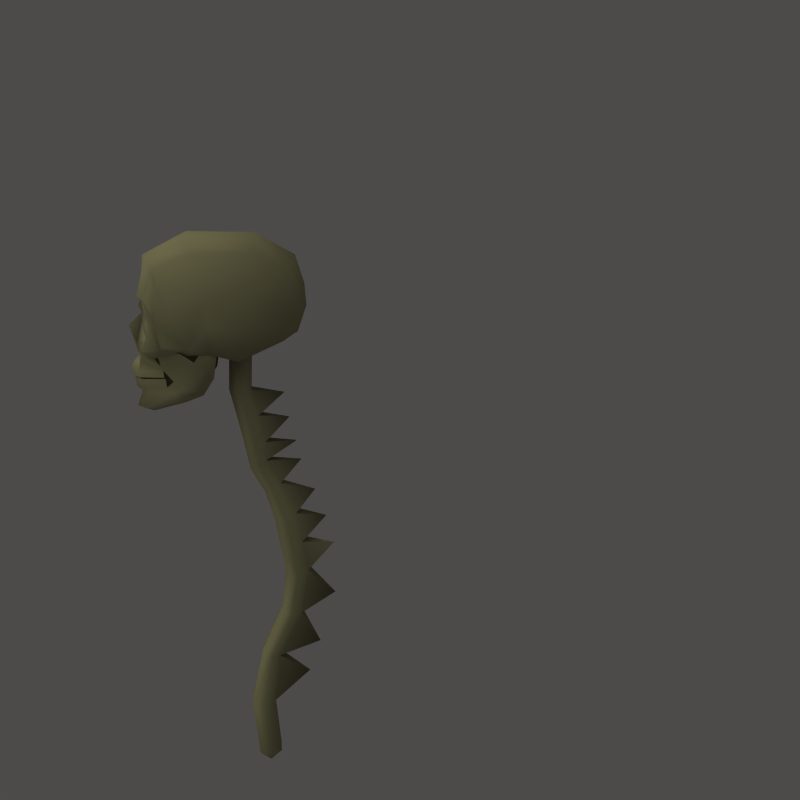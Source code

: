 # Source: floating_skull.blend  (saved by Blender 2.60.0; exported with 4.5.12 LTS)
import bpy
from mathutils import Matrix  # noqa: F401  (used for matrix-valued properties, if any)

bpy.ops.wm.read_factory_settings(use_empty=True)
scene = bpy.context.scene
scene.name = 'Scene'

# ---- collections
col_collection_1 = bpy.data.collections.new('Collection 1'); scene.collection.children.link(col_collection_1)

# ---- materials (node trees are filled in below, after node groups)
mat_bone = bpy.data.materials.new('Bone')
mat_bone.alpha_threshold = 0.0
mat_bone.diffuse_color = (0.6031, 0.5915, 0.4226, 1.0)
mat_bone.specular_color = (1.0, 0.6498, 0.2498)
mat_bone.roughness = 0.5
mat_bone.specular_intensity = 0.0
mat_bone.line_color = (0.0, 0.0, 0.0, 1.0)

# ---- material node trees

# ---- world
world_world = bpy.data.worlds.new('World'); scene.world = world_world
world_world.color = (0.3011, 0.2937, 0.292)
world_world.use_sun_shadow = False
world_world.sun_shadow_jitter_overblur = 0.0
world_world.cycles.sampling_method = 'MANUAL'
world_world.cycles.sample_map_resolution = 256
world_world.light_settings.ao_factor = 0.8

# ---- cameras
cam_camera = bpy.data.cameras.new('Camera')
cam_camera.clip_end = 100.0
cam_camera.lens = 35.0
cam_camera.dof.focus_distance = 0.0
cam_camera.dof.aperture_fstop = 128.0

# ---- lights
light_lamp_001 = bpy.data.lights.new('Lamp.001', 'SUN')
light_lamp_001.transmission_factor = 0.0
light_lamp_001.angle = 1.571
light_lamp_001.energy = 1.25
light_lamp_001.shadow_buffer_clip_start = 0.5
light_lamp_001.shadow_soft_size = 1.0
light_lamp_001.shadow_cascade_max_distance = 1000.0
light_lamp_001.cycles.use_multiple_importance_sampling = False

# ---- meshes
me_cube_004 = bpy.data.meshes.new('Cube.004')
me_cube_004.from_pydata([(0.02076, 0.06548, -0.06051), (0.03612, 0.08833, -0.05972), (0.02086, 0.1112, -0.05893), (-0.009759, 0.1113, -0.05893), (-0.009857, 0.06553, -0.06051), (-0.02512, 0.08842, -0.05972), (0.02122, 0.05335, 0.06395), (0.03705, 0.07689, 0.06476), (0.02132, 0.1005, 0.06558), (-0.01022, 0.1005, 0.06558), (-0.01032, 0.0534, 0.06395), (-0.02604, 0.07699, 0.06477), (-0.009135, 0.1133, 0.1706), (-0.02401, 0.09469, 0.1733), (-0.009229, 0.078, 0.1762), (0.08854, 0.01715, 0.8349), (0.08854, -0.005065, 0.8475), (-0.08079, 0.008322, 0.8327), (-0.08079, -0.005065, 0.8475), (0.08549, -0.089, 0.8448), (0.09745, -0.04636, 0.8361), (-0.0897, -0.04636, 0.8361), (-0.07774, -0.089, 0.8448), (0.07489, 0.004, 0.7985), (-0.06714, 0.004, 0.7985), (0.07678, -0.08341, 0.8068), (0.09229, -0.02374, 0.8189), (-0.08454, -0.02374, 0.8189), (-0.06903, -0.08341, 0.8068), (0.08294, -0.01631, 0.7608), (-0.07519, -0.01631, 0.7608), (0.08134, -0.04145, 0.7676), (0.06923, -0.06377, 0.78), (-0.07358, -0.04145, 0.7676), (-0.06148, -0.06377, 0.78), (0.07663, -0.05051, 0.7471), (0.04162, -0.1157, 0.7245), (-0.06888, -0.05051, 0.7471), (0.003875, -0.139, 0.7222), (-0.03387, -0.1157, 0.7245), (0.06923, -0.06349, 0.758), (0.04162, -0.1141, 0.7551), (-0.06148, -0.06349, 0.758), (0.003875, -0.1286, 0.7504), (-0.03387, -0.1141, 0.7551), (0.06538, -0.07599, 0.7686), (0.04162, -0.1206, 0.7632), (-0.05763, -0.07599, 0.7686), (0.003875, -0.1384, 0.7609), (-0.03387, -0.1206, 0.7632), (0.06923, -0.07752, 0.7856), (0.04162, -0.1222, 0.7812), (0.003875, -0.1402, 0.7805), (-0.03387, -0.1222, 0.7812), (-0.06148, -0.07752, 0.7856), (0.07465, 0.01204, 0.8098), (0.06353, 0.007625, 0.7823), (-0.0669, 0.01204, 0.8098), (-0.05578, 0.007624, 0.7823), (0.07029, -0.01179, 0.753), (-0.06254, -0.01179, 0.753), (0.06499, -0.04403, 0.74), (-0.05724, -0.04403, 0.74), (0.03558, -0.1053, 0.7187), (0.003875, -0.1272, 0.7166), (-0.02783, -0.1053, 0.7187), (-0.01079, 0.05625, 0.6467), (-0.02696, 0.07715, 0.6452), (-0.01068, 0.098, 0.6438), (0.02177, 0.09795, 0.6438), (0.03794, 0.07706, 0.6452), (0.02166, 0.0562, 0.6467), (0.1018, -0.03458, 0.8425), (0.09249, -0.03137, 0.8313), (0.1055, -0.07974, 0.8434), (0.06923, -0.08078, 0.8027), (0.003875, -0.1449, 0.8018), (0.04162, -0.1266, 0.7989), (0.06923, -0.0949, 0.8236), (0.0771, -0.1007, 0.9154), (0.09102, -0.09855, 0.8914), (0.0771, -0.09645, 0.8673), (0.04316, -0.1038, 0.8673), (0.02576, -0.106, 0.8926), (0.03683, -0.108, 0.9183), (0.03526, -0.1241, 0.9309), (0.08854, -0.1054, 0.9311), (0.1073, -0.09509, 0.8894), (0.08877, -0.1135, 0.8389), (0.08162, -0.1098, 0.9213), (0.101, -0.1069, 0.8879), (0.08162, -0.1039, 0.8546), (0.04295, -0.1113, 0.8546), (0.02201, -0.1144, 0.8897), (0.03433, -0.1172, 0.9213), (0.0212, -0.1238, 0.9126), (0.02407, -0.1251, 0.8157), (0.01489, -0.115, 0.8968), (0.02187, -0.1298, 0.8434), (0.06923, -0.07946, 0.7876), (0.04162, -0.1253, 0.7838), (0.003875, -0.1431, 0.7809), (0.04756, -0.1042, 1.0), (0.003875, -0.1131, 1.005), (0.09897, -0.08649, 0.9801), (0.003875, -0.03348, 1.047), (0.06978, -0.0292, 1.035), (0.09617, -0.01855, 1.012), (0.04992, 0.08916, 1.042), (0.09838, 0.08835, 1.014), (0.1018, -0.08669, 0.8893), (0.09657, -0.0602, 0.8977), (0.1153, -0.0008701, 0.9358), (0.1146, 0.08554, 0.9474), (0.103, -0.07682, 0.8505), (0.1159, 0.004048, 0.8816), (0.115, 0.07785, 0.8835), (0.09249, 0.003378, 0.833), (0.09216, 0.05417, 0.8183), (0.04559, 0.1587, 0.9905), (0.07368, 0.1479, 0.9777), (0.08306, 0.1575, 0.931), (0.07901, 0.1534, 0.8952), (0.06347, 0.1372, 0.8508), (0.04133, 0.1749, 0.9381), (0.03057, 0.1567, 0.8584), (0.003875, 0.1657, 0.8587), (0.03755, 0.1752, 0.9056), (0.003875, 0.1833, 0.9091), (-0.0298, 0.1752, 0.9056), (-0.02282, 0.1567, 0.8584), (0.003875, 0.1801, 0.9521), (-0.03358, 0.1749, 0.9381), (-0.05572, 0.1372, 0.8508), (-0.07126, 0.1534, 0.8952), (-0.07531, 0.1575, 0.931), (-0.06593, 0.1479, 0.9777), (-0.03784, 0.1587, 0.9905), (0.003875, 0.1635, 1.005), (-0.08441, 0.05417, 0.8183), (-0.08474, 0.003378, 0.833), (-0.1072, 0.07785, 0.8835), (-0.1082, 0.004048, 0.8816), (-0.09523, -0.07682, 0.8505), (-0.1068, 0.08554, 0.9474), (-0.1076, -0.0008702, 0.9358), (-0.08882, -0.0602, 0.8977), (-0.09402, -0.08669, 0.8893), (-0.09063, 0.08835, 1.014), (-0.04217, 0.08916, 1.042), (0.003875, 0.08967, 1.046), (-0.08842, -0.01855, 1.012), (-0.06203, -0.0292, 1.035), (-0.09122, -0.08649, 0.9801), (-0.03981, -0.1042, 1.0), (-0.03387, -0.1253, 0.7838), (-0.06148, -0.07946, 0.7876), (0.003875, -0.1156, 0.9039), (0.003875, -0.1453, 0.8759), (-0.01412, -0.1298, 0.8434), (-0.007142, -0.115, 0.8968), (-0.01632, -0.1251, 0.8157), (0.003875, -0.1304, 0.8209), (0.003875, -0.1232, 0.9204), (-0.01345, -0.1238, 0.9126), (-0.02658, -0.1172, 0.9213), (-0.01426, -0.1144, 0.8897), (-0.0352, -0.1113, 0.8546), (-0.07387, -0.1039, 0.8546), (-0.0932, -0.1069, 0.8879), (-0.07387, -0.1098, 0.9213), (-0.08102, -0.1135, 0.8389), (-0.09957, -0.09509, 0.8894), (-0.08079, -0.1054, 0.9311), (-0.0275, -0.1241, 0.9309), (-0.02908, -0.108, 0.9183), (-0.01801, -0.106, 0.8926), (-0.03541, -0.1038, 0.8673), (-0.06935, -0.09645, 0.8673), (-0.08327, -0.09855, 0.8914), (-0.06935, -0.1007, 0.9154), (-0.06148, -0.0949, 0.8236), (-0.03387, -0.1266, 0.7989), (-0.06148, -0.08078, 0.8027), (-0.09776, -0.07974, 0.8434), (-0.08474, -0.03137, 0.8313), (-0.09409, -0.03458, 0.8425), (0.0006715, -0.03138, 0.995), (-0.01079, 0.03267, 0.752), (-0.01068, 0.07442, 0.7491), (-0.01079, 0.03593, 0.8328), (-0.02696, 0.05683, 0.8314), (-0.01068, 0.07768, 0.8299), (0.02176, 0.07764, 0.8299), (0.03794, 0.05674, 0.8314), (0.02166, 0.03589, 0.8328), (-0.009064, 0.09375, 0.54), (-0.02287, 0.1091, 0.5477), (-0.008976, 0.1244, 0.5553), (0.01873, 0.1244, 0.5553), (0.03254, 0.109, 0.5476), (0.01864, 0.09371, 0.54), (-0.009064, 0.06712, 0.5891), (-0.02287, 0.08246, 0.5968), (-0.008976, 0.09777, 0.6044), (0.01873, 0.09773, 0.6044), (0.03254, 0.0824, 0.5968), (0.01864, 0.06709, 0.5891), (-0.0123, 0.1111, 0.4823), (-0.02932, 0.1325, 0.4866), (-0.01219, 0.1539, 0.4908), (0.02196, 0.1539, 0.4908), (0.03898, 0.1324, 0.4865), (0.02185, 0.111, 0.4823), (-0.01251, 0.1324, 0.3561), (-0.02974, 0.1541, 0.3604), (-0.0124, 0.1758, 0.3647), (0.02217, 0.1758, 0.3647), (0.0394, 0.1541, 0.3604), (0.02206, 0.1324, 0.3561), (-0.01088, 0.1214, 0.2738), (-0.02649, 0.1414, 0.2709), (-0.01078, 0.1612, 0.268), (0.02054, 0.1612, 0.268), (0.03615, 0.1413, 0.2709), (0.02044, 0.1214, 0.2738), (0.01873, 0.1132, 0.1711), (0.03254, 0.0956, 0.1737), (0.01864, 0.07802, 0.1762), (0.004948, 0.1676, 0.601), (0.004939, 0.1938, 0.5355), (0.004986, 0.233, 0.3029), (0.005499, 0.08837, -0.09002), (0.005143, 0.2002, 0.191), (0.005417, 0.1769, 0.1225), (0.005264, 0.1593, 0.6406), (0.03794, 0.05348, 0.7506), (0.02177, 0.07438, 0.7491), (0.02166, 0.03262, 0.752), (-0.02696, 0.05357, 0.7506), (-0.01079, 0.04446, 0.7009), (-0.02696, 0.06536, 0.6994), (-0.01068, 0.08621, 0.698), (0.02177, 0.08617, 0.698), (0.03794, 0.06527, 0.6994), (0.02166, 0.04441, 0.7009), (0.005577, 0.1458, 0.6896), (0.005593, 0.1371, 0.74), (0.05844, -0.07094, 0.8921), (0.05846, -0.07092, 0.892), (0.05855, -0.0709, 0.892), (0.05859, -0.07091, 0.8921), (-0.05076, -0.07261, 0.8921), (-0.002054, -0.1024, 0.8268), (-0.002054, -0.1141, 0.87), (0.0115, -0.1049, 0.8272), (0.0115, -0.1164, 0.8696), (-0.02953, 0.1433, 0.4235), (-0.0124, 0.1218, 0.4192), (-0.01229, 0.1649, 0.4278), (0.02207, 0.1648, 0.4278), (0.03919, 0.1432, 0.4235), (0.02196, 0.1217, 0.4192), (0.004952, 0.2159, 0.477), (0.004999, 0.2315, 0.4163), (0.004945, 0.2315, 0.4162)], [], [(4, 0, 6, 10), (0, 1, 7, 6), (8, 7, 1, 2), (9, 8, 2, 3), (11, 9, 3, 5), (10, 11, 5, 4), (228, 14, 10, 6), (227, 228, 6, 7), (226, 227, 7, 8), (13, 12, 9, 11), (14, 13, 11, 10), (15, 16, 26, 23), (24, 27, 18, 17), (25, 26, 20, 19), (27, 28, 22, 21), (31, 29, 23, 26), (30, 33, 27, 24), (32, 31, 26, 25), (33, 34, 28, 27), (40, 35, 29, 31), (37, 42, 33, 30), (45, 40, 31, 32), (42, 47, 34, 33), (40, 41, 36, 35), (41, 43, 38, 36), (44, 42, 37, 39), (43, 44, 39, 38), (45, 46, 41, 40), (46, 48, 43, 41), (49, 47, 42, 44), (48, 49, 44, 43), (51, 46, 45, 50), (52, 48, 46, 51), (54, 47, 49, 53), (53, 49, 48, 52), (15, 23, 56, 55), (24, 17, 57, 58), (23, 29, 59, 56), (30, 24, 58, 60), (29, 35, 61, 59), (37, 30, 60, 62), (35, 36, 63, 61), (36, 38, 64, 63), (39, 37, 62, 65), (38, 39, 65, 64), (72, 74, 78, 73), (88, 78, 74, 87), (96, 77, 75, 78), (162, 76, 77, 96), (98, 96, 78, 88), (98, 88, 91, 92), (89, 94, 84, 79), (90, 89, 79, 80), (91, 90, 80, 81), (91, 81, 82, 92), (92, 82, 83, 93), (93, 83, 84, 94), (163, 95, 94, 85), (94, 89, 86, 85), (89, 90, 87, 86), (90, 91, 88, 87), (98, 92, 93, 97), (97, 93, 94, 95), (97, 95, 163, 157), (157, 158, 98, 97), (75, 77, 100, 99), (77, 76, 101, 100), (163, 85, 102, 103), (85, 86, 104, 102), (103, 102, 106, 105), (102, 104, 107, 106), (105, 106, 108, 150), (106, 107, 109, 108), (104, 86, 110, 111), (104, 111, 112, 107), (107, 112, 113, 109), (86, 87, 110), (72, 114, 74), (74, 114, 110, 87), (72, 111, 110, 114), (72, 115, 112, 111), (112, 115, 116, 113), (72, 73, 117, 115), (115, 117, 118, 116), (150, 108, 119, 138), (108, 109, 120, 119), (109, 113, 121, 120), (113, 116, 122, 121), (116, 118, 123, 122), (121, 122, 127, 124), (124, 127, 128, 131), (119, 120, 121, 124), (138, 119, 124, 131), (122, 123, 125, 127), (125, 126, 128, 127), (130, 129, 128, 126), (134, 129, 130, 133), (138, 131, 132, 137), (137, 132, 135, 136), (132, 131, 128, 129), (135, 132, 129, 134), (141, 134, 133, 139), (144, 135, 134, 141), (148, 136, 135, 144), (149, 137, 136, 148), (150, 138, 137, 149), (142, 141, 139, 140), (186, 142, 140, 185), (145, 144, 141, 142), (186, 146, 145, 142), (186, 143, 147, 146), (184, 172, 147, 143), (186, 184, 143), (173, 147, 172), (151, 148, 144, 145), (153, 151, 145, 146), (153, 146, 147, 173), (152, 149, 148, 151), (105, 150, 149, 152), (154, 152, 151, 153), (103, 105, 152, 154), (174, 154, 153, 173), (163, 103, 154, 174), (182, 155, 101, 76), (183, 156, 155, 182), (157, 160, 159, 158), (160, 157, 163, 164), (160, 164, 165, 166), (159, 160, 166, 167), (169, 172, 171, 168), (170, 173, 172, 169), (165, 174, 173, 170), (163, 174, 165, 164), (166, 165, 175, 176), (167, 166, 176, 177), (168, 167, 177, 178), (168, 178, 179, 169), (169, 179, 180, 170), (170, 180, 175, 165), (159, 167, 168, 171), (159, 171, 181, 161), (162, 161, 182, 76), (161, 181, 183, 182), (171, 172, 184, 181), (186, 185, 181, 184), (239, 188, 190, 191), (189, 239, 191, 192), (237, 189, 192, 193), (236, 237, 193, 194), (238, 236, 194, 195), (238, 195, 190, 188), (196, 202, 203, 197), (197, 203, 204, 198), (199, 205, 206, 200), (200, 206, 207, 201), (202, 196, 201, 207), (196, 197, 209, 208), (197, 198, 210, 209), (199, 200, 212, 211), (200, 201, 213, 212), (201, 196, 208, 213), (214, 215, 221, 220), (215, 216, 222, 221), (217, 218, 224, 223), (218, 219, 225, 224), (219, 214, 220, 225), (220, 221, 13, 14), (221, 222, 12, 13), (223, 224, 227, 226), (224, 225, 228, 227), (225, 220, 14, 228), (205, 199, 229), (198, 204, 229), (204, 205, 229), (199, 198, 229), (211, 210, 230), (199, 211, 230), (210, 198, 230), (198, 199, 230), (223, 222, 231), (217, 223, 231), (222, 216, 231), (216, 217, 231), (67, 68, 204, 203), (66, 67, 203, 202), (66, 202, 207, 71), (70, 71, 207, 206), (69, 70, 206, 205), (4, 5, 232), (5, 3, 232), (3, 2, 232), (2, 1, 232), (1, 0, 232), (0, 4, 232), (12, 222, 233), (226, 12, 233), (223, 226, 233), (222, 223, 233), (226, 8, 234), (12, 226, 234), (9, 12, 234), (8, 9, 234), (69, 205, 235), (204, 68, 235), (205, 204, 235), (68, 69, 235), (66, 240, 241, 67), (240, 188, 239, 241), (67, 241, 242, 68), (241, 239, 189, 242), (69, 243, 244, 70), (243, 237, 236, 244), (70, 244, 245, 71), (244, 236, 238, 245), (71, 245, 240, 66), (245, 238, 188, 240), (242, 243, 246), (243, 69, 246), (68, 242, 246), (69, 68, 246), (189, 237, 247), (237, 243, 247), (243, 242, 247), (242, 189, 247), (84, 83, 249, 248), (83, 82, 249), (82, 81, 250, 249), (81, 80, 251, 250), (80, 79, 251), (79, 84, 248, 251), (175, 180, 252), (180, 179, 252), (179, 178, 252), (178, 177, 252), (177, 176, 252), (176, 175, 252), (162, 158, 254, 253), (159, 161, 253, 254), (161, 162, 253), (158, 162, 255, 256), (96, 98, 256, 255), (96, 255, 162), (158, 159, 254), (98, 158, 256), (125, 130, 126), (125, 193, 192, 130), (130, 192, 191, 133), (133, 191, 139), (123, 194, 193, 125), (118, 194, 123), (209, 257, 258, 208), (257, 215, 214, 258), (210, 259, 257, 209), (259, 216, 215, 257), (212, 261, 260, 211), (261, 218, 217, 260), (213, 262, 261, 212), (262, 219, 218, 261), (208, 258, 262, 213), (258, 214, 219, 262), (260, 259, 263), (211, 260, 263), (259, 210, 263), (210, 211, 263), (259, 260, 264, 265), (260, 217, 265, 264), (216, 259, 265), (217, 216, 265), (117, 195, 194, 118), (139, 191, 190, 140), (96, 161, 162), (96, 161, 190, 195), (161, 181, 190), (181, 185, 190), (140, 190, 185), (78, 96, 195), (73, 78, 195), (73, 195, 117)])
me_cube_004.polygons.foreach_set('use_smooth', [1, 1, 1, 1, 1, 1, 1, 1, 1, 1, 1, 1, 1, 1, 1, 1, 1, 1, 1, 1, 1, 1, 1, 1, 1, 1, 1, 1, 1, 1, 1, 1, 1, 1, 1, 1, 1, 1, 1, 1, 1, 1, 1, 1, 1, 1, 1, 1, 1, 1, 1, 1, 1, 1, 1, 1, 1, 1, 1, 1, 1, 1, 1, 1, 1, 1, 1, 1, 1, 1, 1, 1, 1, 1, 1, 1, 1, 1, 1, 1, 1, 1, 1, 1, 1, 1, 1, 1, 1, 1, 1, 1, 1, 1, 1, 1, 1, 1, 1, 1, 1, 1, 1, 1, 1, 1, 1, 1, 1, 1, 1, 1, 1, 1, 1, 1, 1, 1, 1, 1, 1, 1, 1, 1, 1, 1, 1, 1, 1, 1, 1, 1, 1, 1, 1, 1, 1, 1, 1, 1, 1, 1, 1, 1, 1, 1, 1, 1, 1, 1, 1, 1, 1, 1, 1, 1, 1, 1, 1, 1, 1, 1, 1, 1, 1, 1, 1, 1, 1, 1, 1, 1, 1, 1, 1, 1, 1, 1, 1, 1, 1, 1, 1, 1, 1, 1, 1, 1, 1, 1, 1, 1, 1, 1, 1, 1, 1, 1, 1, 1, 1, 1, 1, 1, 1, 1, 1, 1, 1, 1, 1, 1, 1, 1, 1, 1, 1, 1, 1, 1, 1, 1, 1, 1, 1, 1, 1, 1, 1, 1, 1, 1, 1, 1, 1, 1, 0, 1, 1, 0, 1, 1, 1, 1, 1, 1, 1, 1, 1, 1, 1, 1, 1, 1, 1, 1, 1, 1, 1, 1, 1, 1, 1, 1, 1, 1, 1, 1, 1, 1, 1, 1, 1, 1, 1, 1, 1, 1])
me_cube_004.materials.append(mat_bone)
me_cube_004.use_remesh_preserve_volume = False
me_cube_004.use_remesh_preserve_attributes = False
me_cube_004.use_mirror_vertex_groups = False
me_cube_004.update()
arm_armature_010 = bpy.data.armatures.new('Armature.010')  # bones are not reproduced

# ---- objects
ob_armature = bpy.data.objects.new('Armature', arm_armature_010)
ob_skeleton = bpy.data.objects.new('Skeleton', me_cube_004)
ob_camera = bpy.data.objects.new('Camera', cam_camera)
ob_lamp = bpy.data.objects.new('Lamp', light_lamp_001)

# ---- transforms, parenting, visibility, modifiers, constraints
ob_armature.location = (0.0005574, 0.07549, 1.841)
ob_armature.rotation_euler = (-3.071, -1.558e-17, 4.435e-16)
ob_armature.scale = (0.1166, 0.1166, 0.1166)
ob_armature.lineart.crease_threshold = 0.0
ob_skeleton.location = (-0.003734, 0.02029, 1.036)
ob_skeleton.lock_rotations_4d = False
ob_skeleton.empty_display_type = 'ARROWS'
ob_skeleton.lineart.crease_threshold = 0.0
_vg = ob_skeleton.vertex_groups.new(name='Bone')
for _i, _w in zip([23, 24, 30, 33, 34, 36, 37, 38, 39, 41, 42, 43, 44, 46, 47, 48, 49, 51, 52, 53, 54, 55, 56, 57, 58, 60, 62, 63, 64, 65, 66, 67, 68, 71, 77, 100, 101, 139, 155, 156, 188, 189, 236, 237, 238, 239, 240, 241, 242, 243, 244, 245, 247], [0.0, 0.0, 0.0, 0.0, 0.0, 0.0, 0.0, 0.0, 0.0, 0.0, 0.0, 0.0, 0.0, 0.0, 0.0, 0.0, 0.0, 0.0, 0.0, 0.0, 0.0, 0.0, 0.0, 0.0, 0.0, 0.0, 0.0, 0.0, 0.0, 0.0, 0.0, 0.0, 0.0, 0.0, 0.0, 0.0, 0.0, 0.0, 0.0, 0.0, 0.9915, 0.9685, 0.9672, 0.9685, 0.9347, 0.961, 0.8875, 0.8558, 0.8526, 0.8535, 0.8009, 0.8663, 0.9694]): _vg.add([_i], _w, 'REPLACE')
_vg = ob_skeleton.vertex_groups.new(name='Bone.001')
for _i, _w in zip([66, 67, 68, 69, 70, 71, 202, 203, 204, 205, 206, 207, 229, 235, 246], [0.9659, 0.9375, 0.9679, 0.976, 0.9754, 0.9866, 0.9943, 0.9734, 0.9974, 0.971, 0.9421, 0.9915, 0.0003514, 0.9075, 0.947]): _vg.add([_i], _w, 'REPLACE')
_vg = ob_skeleton.vertex_groups.new(name='Bone.002')
for _i, _w in zip([196, 197, 198, 199, 200, 201, 208, 209, 210, 211, 212, 213, 230, 263], [0.9844, 0.9561, 0.948, 0.9997, 0.9897, 0.9718, 0.995, 0.9712, 0.9665, 0.9994, 0.9923, 0.9723, 0.9599, 0.9997]): _vg.add([_i], _w, 'REPLACE')
_vg = ob_skeleton.vertex_groups.new(name='Bone.003')
for _i, _w in zip([214, 215, 216, 217, 218, 219, 231, 257, 258, 259, 260, 261, 262, 264, 265], [0.9946, 0.9888, 0.9892, 0.9997, 0.9567, 0.9936, 0.9809, 0.9582, 0.9601, 0.9883, 0.9997, 0.9482, 0.9835, 0.982, 0.9809]): _vg.add([_i], _w, 'REPLACE')
_vg = ob_skeleton.vertex_groups.new(name='Bone.004')
for _i, _w in zip([12, 13, 14, 220, 221, 222, 223, 224, 225, 226, 227, 228, 233, 234], [0.9872, 0.9968, 0.9844, 0.949, 0.9757, 0.9841, 0.9841, 0.9665, 0.9498, 0.9911, 0.9746, 0.9761, 0.9981, 0.9918]): _vg.add([_i], _w, 'REPLACE')
_vg = ob_skeleton.vertex_groups.new(name='Bone.005')
for _i, _w in zip([6, 7, 8, 9, 10, 11], [0.9724, 0.9825, 0.9941, 0.9898, 0.9993, 0.9578]): _vg.add([_i], _w, 'REPLACE')
_vg = ob_skeleton.vertex_groups.new(name='Bone.006')
for _i, _w in zip([0, 1, 2, 3, 4, 5, 232], [0.9902, 0.9946, 0.9792, 0.9896, 0.9925, 0.9963, 0.985]): _vg.add([_i], _w, 'REPLACE')
_m = ob_skeleton.modifiers.new('Armature', 'ARMATURE')
_m.object = ob_armature
ob_camera.location = (1.5, 0.12, 2.131)
ob_camera.rotation_euler = (-1.815, 3.152, -1.745)
ob_camera.lineart.crease_threshold = 0.0
ob_lamp.location = (2.5, -5.0, 7.5)
ob_lamp.rotation_euler = (0.4847, 0.4381, -0.2138)
ob_lamp.lock_rotations_4d = False
ob_lamp.empty_display_type = 'ARROWS'
ob_lamp.lineart.crease_threshold = 0.0

# ---- collection membership
col_collection_1.objects.link(ob_armature)
col_collection_1.objects.link(ob_skeleton)
col_collection_1.objects.link(ob_camera)
col_collection_1.objects.link(ob_lamp)

# ---- scene / render settings (as saved in the file)
scene.camera = ob_camera
scene.frame_start = 1; scene.frame_end = 28; scene.frame_set(0)
scene.render.engine = 'BLENDER_EEVEE_NEXT'
scene.render.image_settings.compression = 90
scene.render.resolution_x = 512
scene.render.resolution_y = 512
scene.render.pixel_aspect_x = 100.0
scene.render.pixel_aspect_y = 100.0
scene.render.fps = 8
scene.render.dither_intensity = 0.0
scene.render.use_compositing = False
scene.render.use_sequencer = False
scene.render.use_bake_selected_to_active = True
scene.render.bake_margin = 2
scene.render.bake_bias = 0.0
scene.render.use_stamp_time = False
scene.render.use_stamp_date = False
scene.render.use_stamp_frame = False
scene.render.use_stamp_camera = False
scene.render.use_stamp_scene = False
scene.render.use_stamp_filename = False
scene.render.use_stamp_render_time = False
scene.render.stamp_font_size = 8
scene.cycles.use_denoising = False
scene.cycles.samples = 10
scene.cycles.sampling_pattern = 'TABULATED_SOBOL'
scene.cycles.light_sampling_threshold = 0.0
scene.cycles.use_adaptive_sampling = False
scene.cycles.use_light_tree = False
scene.cycles.blur_glossy = 0.0
scene.cycles.volume_bounces = 1
scene.cycles.pixel_filter_type = 'GAUSSIAN'
scene.cycles.sample_clamp_indirect = 0.0
scene.view_settings.view_transform = 'Raw'
bpy.context.view_layer.update()
